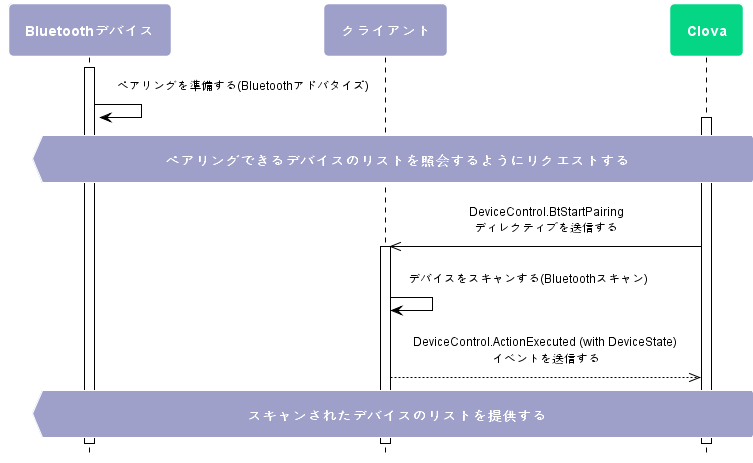

The diagram above was rendered by PlantUML. Its source (embedded in the PNG):
@startuml
scale max 880 width
skinparam sequenceMessageAlign center
skinparam shadowing false
skinparam roundcorner 10
skinparam padding 10
skinparam defaultFontSize 12
skinparam defaultFontName "Malgun Gothic", sans-serif

skinparam note {
  BackgroundColor #9EA0CA
  BorderColor #ffffff
  FontColor #ffffff
  FontSize 14
  FontStyle bold
}

skinparam sequence {
  ArrowColor #000000
  ActorBorderColor #000000
  ActorFontStyle Bolder


  LifeLineBorderColor #000000
  LifeLineBackgroundColor transparent
  ParticipantBorderColor transparent
  ParticipantFontSize 14
  ParticipantFontColor #ffffff
  ParticipantFontStyle bold

  BoxBorderColor #000000
  BoxFontColor #ffffff
    BoxFontSize 14
    BoxFontStyle bold
}
hide footbox

skinparam activity {
  BackgroundColor #9EA0CA
  BarColor #ffffff
  BorderColor #ffffff
  DiamondBackgroundColor #05D686
  DiamondBorderColor #ffffff
  DiamondFontColor #ffffff
  DiamondFontSize 14
  DiamondFontStyle bold
  FontColor #ffffff 
  FontSize 14
  FontStyle bold
}

participant "Bluetoothデバイス" as device #9EA0CA
participant クライアント as client #9EA0CA
participant "Clova" as clova #05D686

activate device
device -> device : ペアリングを準備する(Bluetoothアドバタイズ)
hnote over device, clova : ペアリングできるデバイスのリストを照会するようにリクエストする
activate clova
  clova ->> client : DeviceControl.BtStartPairing\nディレクティブを送信する
activate client
  client -> client : デバイスをスキャンする(Bluetoothスキャン)
  client -->> clova : DeviceControl.ActionExecuted (with DeviceState) \nイベントを送信する
hnote over device, clova : スキャンされたデバイスのリストを提供する

@enduml